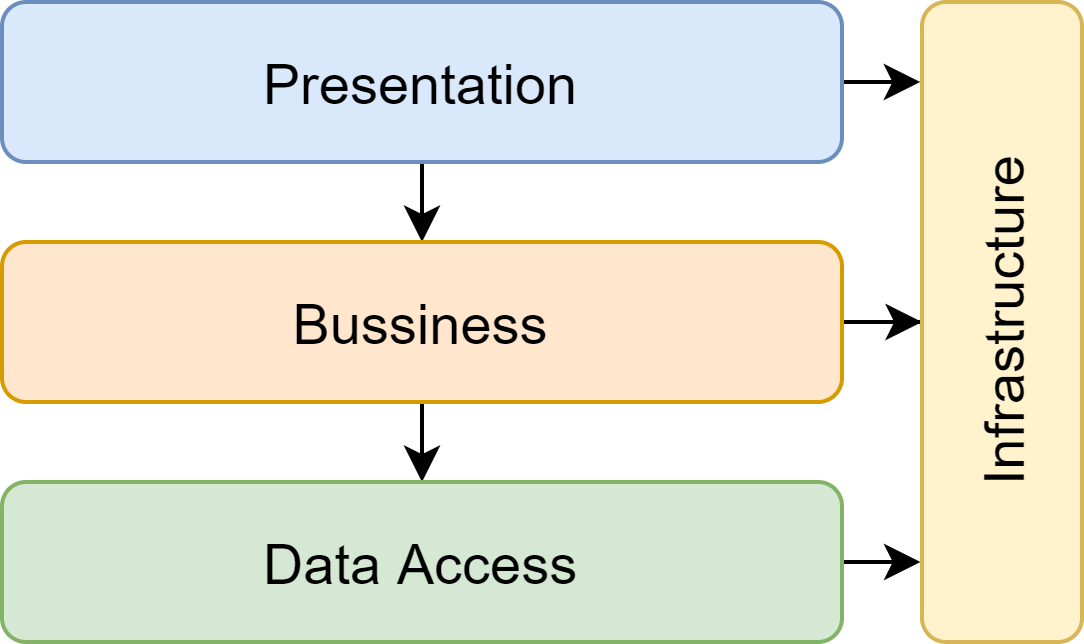

The diagram above was exported from draw.io. Its source (the exported page's mxGraphModel, read from the mxfile embedded in the PNG):
<mxGraphModel dx="738" dy="422" grid="1" gridSize="10" guides="1" tooltips="1" connect="1" arrows="1" fold="1" page="1" pageScale="1" pageWidth="1100" pageHeight="850" background="#ffffff" math="0" shadow="0">
  <root>
    <mxCell id="0" />
    <mxCell id="1" parent="0" />
    <mxCell id="tGiYTEheBGXku52xltJX-22" style="edgeStyle=orthogonalEdgeStyle;rounded=0;orthogonalLoop=1;jettySize=auto;html=1;exitX=0.5;exitY=1;exitDx=0;exitDy=0;entryX=0.5;entryY=0;entryDx=0;entryDy=0;" parent="1" source="tGiYTEheBGXku52xltJX-14" target="tGiYTEheBGXku52xltJX-15" edge="1">
      <mxGeometry relative="1" as="geometry" />
    </mxCell>
    <mxCell id="dzU7KY50ZaZctGcYIv5R-7" style="edgeStyle=orthogonalEdgeStyle;rounded=0;orthogonalLoop=1;jettySize=auto;html=1;exitX=1;exitY=0.5;exitDx=0;exitDy=0;entryX=-0.011;entryY=0.125;entryDx=0;entryDy=0;entryPerimeter=0;" edge="1" parent="1" source="tGiYTEheBGXku52xltJX-14" target="dzU7KY50ZaZctGcYIv5R-1">
      <mxGeometry relative="1" as="geometry" />
    </mxCell>
    <mxCell id="tGiYTEheBGXku52xltJX-14" value="&lt;font style=&quot;font-size: 14px&quot;&gt;Presentation&lt;/font&gt;" style="rounded=1;whiteSpace=wrap;html=1;fillColor=#dae8fc;strokeColor=#6c8ebf;" parent="1" vertex="1">
      <mxGeometry x="10" y="10" width="210" height="40" as="geometry" />
    </mxCell>
    <mxCell id="tGiYTEheBGXku52xltJX-21" style="edgeStyle=orthogonalEdgeStyle;orthogonalLoop=1;jettySize=auto;html=1;exitX=0.5;exitY=1;exitDx=0;exitDy=0;entryX=0.5;entryY=0;entryDx=0;entryDy=0;rounded=1;shadow=0;" parent="1" source="tGiYTEheBGXku52xltJX-15" target="tGiYTEheBGXku52xltJX-16" edge="1">
      <mxGeometry relative="1" as="geometry" />
    </mxCell>
    <mxCell id="dzU7KY50ZaZctGcYIv5R-3" style="edgeStyle=orthogonalEdgeStyle;rounded=0;orthogonalLoop=1;jettySize=auto;html=1;entryX=0;entryY=0.5;entryDx=0;entryDy=0;" edge="1" parent="1" source="tGiYTEheBGXku52xltJX-15" target="dzU7KY50ZaZctGcYIv5R-1">
      <mxGeometry relative="1" as="geometry" />
    </mxCell>
    <mxCell id="tGiYTEheBGXku52xltJX-15" value="&lt;font style=&quot;font-size: 14px&quot;&gt;Bussiness&lt;/font&gt;" style="rounded=1;whiteSpace=wrap;html=1;fillColor=#ffe6cc;strokeColor=#d79b00;" parent="1" vertex="1">
      <mxGeometry x="10" y="70" width="210" height="40" as="geometry" />
    </mxCell>
    <mxCell id="dzU7KY50ZaZctGcYIv5R-8" style="edgeStyle=orthogonalEdgeStyle;rounded=0;orthogonalLoop=1;jettySize=auto;html=1;exitX=1;exitY=0.5;exitDx=0;exitDy=0;entryX=-0.011;entryY=0.872;entryDx=0;entryDy=0;entryPerimeter=0;" edge="1" parent="1" source="tGiYTEheBGXku52xltJX-16" target="dzU7KY50ZaZctGcYIv5R-1">
      <mxGeometry relative="1" as="geometry" />
    </mxCell>
    <mxCell id="tGiYTEheBGXku52xltJX-16" value="&lt;font style=&quot;font-size: 14px&quot;&gt;Data Access&lt;/font&gt;" style="rounded=1;whiteSpace=wrap;html=1;fillColor=#d5e8d4;strokeColor=#82b366;" parent="1" vertex="1">
      <mxGeometry x="10" y="130" width="210" height="40" as="geometry" />
    </mxCell>
    <mxCell id="dzU7KY50ZaZctGcYIv5R-1" value="" style="rounded=1;whiteSpace=wrap;html=1;fillColor=#fff2cc;strokeColor=#d6b656;" vertex="1" parent="1">
      <mxGeometry x="240" y="10" width="40" height="160" as="geometry" />
    </mxCell>
    <mxCell id="dzU7KY50ZaZctGcYIv5R-2" value="&lt;span style=&quot;font-size: 14px&quot;&gt;Infrastructure&lt;/span&gt;" style="text;html=1;strokeColor=none;fillColor=none;align=center;verticalAlign=middle;whiteSpace=wrap;rounded=0;rotation=-90;" vertex="1" parent="1">
      <mxGeometry x="240" y="80" width="40" height="20" as="geometry" />
    </mxCell>
  </root>
</mxGraphModel>